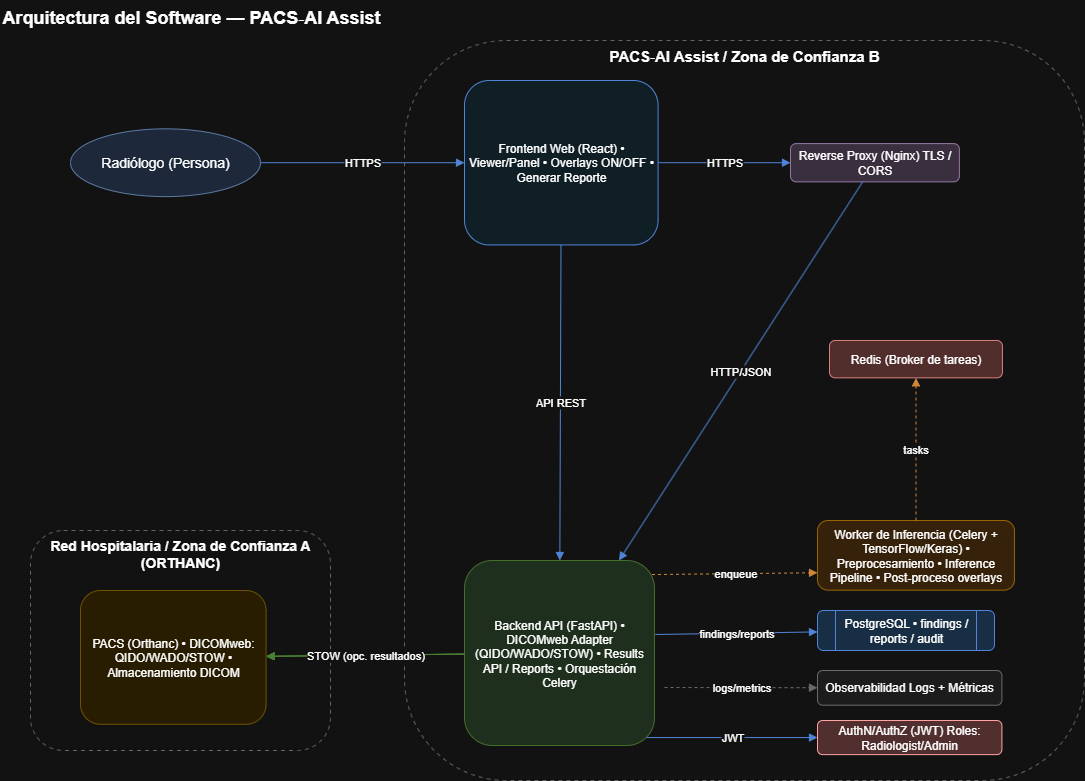

The diagram above was exported from draw.io. Its source (the exported page's mxGraphModel, read from the mxfile embedded in the PNG):
<mxGraphModel dx="1426" dy="795" grid="1" gridSize="10" guides="1" tooltips="1" connect="1" arrows="1" fold="1" page="1" pageScale="1" pageWidth="827" pageHeight="1169" math="0" shadow="0">
  <root>
    <mxCell id="0" />
    <mxCell id="1" parent="0" />
    <mxCell id="Hd2BIxUsDfk6plRy5w6N-1" value="Arquitectura del Software — PACS‑AI Assist" style="text;html=1;align=left;verticalAlign=top;fontSize=18;fontStyle=1" vertex="1" parent="1">
      <mxGeometry x="20" y="10" width="390" height="30" as="geometry" />
    </mxCell>
    <mxCell id="Hd2BIxUsDfk6plRy5w6N-2" value="&lt;font style=&quot;font-size: 14px;&quot;&gt;Radiólogo (Persona)&lt;/font&gt;" style="ellipse;whiteSpace=wrap;html=1;gradientColor=none;fillColor=#dae8fc;strokeColor=#6c8ebf;" vertex="1" parent="1">
      <mxGeometry x="90" y="138.33000000000004" width="190" height="67.78" as="geometry" />
    </mxCell>
    <mxCell id="Hd2BIxUsDfk6plRy5w6N-3" value="&lt;font style=&quot;font-size: 14px;&quot;&gt;&lt;b&gt;Red Hospitalaria / Zona de Confianza A (ORTHANC)&lt;/b&gt;&lt;/font&gt;" style="rounded=1;dashed=1;dashPattern=4 4;strokeColor=#9E9E9E;fillColor=#ffffff;whiteSpace=wrap;html=1;align=center;verticalAlign=top;" vertex="1" parent="1">
      <mxGeometry x="50" y="540" width="300" height="220" as="geometry" />
    </mxCell>
    <mxCell id="Hd2BIxUsDfk6plRy5w6N-4" value="PACS (Orthanc) • DICOMweb: QIDO/WADO/STOW • Almacenamiento DICOM" style="rounded=1;whiteSpace=wrap;html=1;fillColor=#fff2cc;strokeColor=#d6b656;" vertex="1" parent="Hd2BIxUsDfk6plRy5w6N-3">
      <mxGeometry x="50" y="60" width="185.58" height="133.81" as="geometry" />
    </mxCell>
    <mxCell id="Hd2BIxUsDfk6plRy5w6N-5" value="&lt;font style=&quot;font-size: 15px;&quot;&gt;&lt;b&gt;PACS‑AI Assist / Zona de Confianza B&lt;/b&gt;&lt;/font&gt;" style="rounded=1;dashed=1;dashPattern=4 4;strokeColor=#9E9E9E;fillColor=#ffffff;whiteSpace=wrap;html=1;align=center;verticalAlign=top;" vertex="1" parent="1">
      <mxGeometry x="424" y="50" width="680" height="740" as="geometry" />
    </mxCell>
    <mxCell id="Hd2BIxUsDfk6plRy5w6N-6" value="Reverse Proxy (Nginx) TLS / CORS" style="rounded=1;whiteSpace=wrap;html=1;fillColor=#e1d5e7;strokeColor=#9673a6;" vertex="1" parent="Hd2BIxUsDfk6plRy5w6N-5">
      <mxGeometry x="386" y="103.10999999999999" width="168.88" height="38.23" as="geometry" />
    </mxCell>
    <mxCell id="Hd2BIxUsDfk6plRy5w6N-7" value="Backend API (FastAPI) • DICOMweb Adapter (QIDO/WADO/STOW) • Results API / Reports • Orquestación Celery" style="rounded=1;whiteSpace=wrap;html=1;fillColor=#d5e8d4;strokeColor=#82b366;" vertex="1" parent="Hd2BIxUsDfk6plRy5w6N-5">
      <mxGeometry x="60" y="520" width="190" height="185" as="geometry" />
    </mxCell>
    <mxCell id="Hd2BIxUsDfk6plRy5w6N-8" value="Worker de Inferencia (Celery + TensorFlow/Keras) • Preprocesamiento • Inference Pipeline • Post‑proceso overlays" style="rounded=1;whiteSpace=wrap;html=1;fillColor=#ffe6cc;strokeColor=#d79b00;" vertex="1" parent="Hd2BIxUsDfk6plRy5w6N-5">
      <mxGeometry x="413" y="480" width="196.96" height="69.66" as="geometry" />
    </mxCell>
    <mxCell id="Hd2BIxUsDfk6plRy5w6N-9" value="Redis (Broker de tareas)" style="rounded=1;whiteSpace=wrap;html=1;fillColor=#f8cecc;strokeColor=#b85450;" vertex="1" parent="Hd2BIxUsDfk6plRy5w6N-5">
      <mxGeometry x="425.03999999999996" y="300" width="172.88" height="37.35" as="geometry" />
    </mxCell>
    <mxCell id="Hd2BIxUsDfk6plRy5w6N-10" value="PostgreSQL • findings / reports / audit" style="shape=process;rounded=1;whiteSpace=wrap;html=1;fillColor=#cce5ff;strokeColor=#4a86e8;" vertex="1" parent="Hd2BIxUsDfk6plRy5w6N-5">
      <mxGeometry x="413" y="570" width="177" height="40" as="geometry" />
    </mxCell>
    <mxCell id="Hd2BIxUsDfk6plRy5w6N-11" value="Frontend Web (React) • Viewer/Panel • Overlays ON/OFF • Generar Reporte" style="rounded=1;whiteSpace=wrap;html=1;fillColor=#e6f7ff;strokeColor=#4a86e8;" vertex="1" parent="Hd2BIxUsDfk6plRy5w6N-5">
      <mxGeometry x="60" y="40" width="193.57" height="164.44" as="geometry" />
    </mxCell>
    <mxCell id="Hd2BIxUsDfk6plRy5w6N-12" value="AuthN/AuthZ (JWT) Roles: Radiologist/Admin" style="rounded=1;whiteSpace=wrap;html=1;fillColor=#f4cccc;strokeColor=#cc0000;" vertex="1" parent="Hd2BIxUsDfk6plRy5w6N-5">
      <mxGeometry x="413" y="680" width="184.41" height="34.12" as="geometry" />
    </mxCell>
    <mxCell id="Hd2BIxUsDfk6plRy5w6N-13" value="Observabilidad Logs + Métricas" style="rounded=1;whiteSpace=wrap;html=1;fillColor=#f3f3f3;strokeColor=#999999;" vertex="1" parent="Hd2BIxUsDfk6plRy5w6N-5">
      <mxGeometry x="413" y="630" width="184.41" height="34.71" as="geometry" />
    </mxCell>
    <mxCell id="Hd2BIxUsDfk6plRy5w6N-14" value="HTTPS" style="endArrow=block;html=1;strokeColor=#4a86e8;" edge="1" parent="Hd2BIxUsDfk6plRy5w6N-5" source="Hd2BIxUsDfk6plRy5w6N-11" target="Hd2BIxUsDfk6plRy5w6N-6">
      <mxGeometry relative="1" as="geometry" />
    </mxCell>
    <mxCell id="Hd2BIxUsDfk6plRy5w6N-15" value="HTTP/JSON" style="endArrow=block;html=1;strokeColor=#4a86e8;" edge="1" parent="Hd2BIxUsDfk6plRy5w6N-5" source="Hd2BIxUsDfk6plRy5w6N-6" target="Hd2BIxUsDfk6plRy5w6N-7">
      <mxGeometry relative="1" as="geometry" />
    </mxCell>
    <mxCell id="Hd2BIxUsDfk6plRy5w6N-16" value="enqueue" style="endArrow=block;html=1;strokeColor=#b45f06;dashed=1;exitX=0.987;exitY=0.076;exitDx=0;exitDy=0;exitPerimeter=0;entryX=0;entryY=0.75;entryDx=0;entryDy=0;" edge="1" parent="Hd2BIxUsDfk6plRy5w6N-5" source="Hd2BIxUsDfk6plRy5w6N-7" target="Hd2BIxUsDfk6plRy5w6N-8">
      <mxGeometry relative="1" as="geometry">
        <mxPoint x="406" y="530" as="targetPoint" />
      </mxGeometry>
    </mxCell>
    <mxCell id="Hd2BIxUsDfk6plRy5w6N-17" value="tasks" style="endArrow=block;html=1;strokeColor=#b45f06;dashed=1;" edge="1" parent="Hd2BIxUsDfk6plRy5w6N-5" source="Hd2BIxUsDfk6plRy5w6N-8" target="Hd2BIxUsDfk6plRy5w6N-9">
      <mxGeometry relative="1" as="geometry" />
    </mxCell>
    <mxCell id="Hd2BIxUsDfk6plRy5w6N-18" value="findings/reports" style="endArrow=block;html=1;strokeColor=#4a86e8;exitX=1.004;exitY=0.4;exitDx=0;exitDy=0;exitPerimeter=0;" edge="1" parent="Hd2BIxUsDfk6plRy5w6N-5" source="Hd2BIxUsDfk6plRy5w6N-7" target="Hd2BIxUsDfk6plRy5w6N-10">
      <mxGeometry relative="1" as="geometry">
        <Array as="points" />
      </mxGeometry>
    </mxCell>
    <mxCell id="Hd2BIxUsDfk6plRy5w6N-19" value="API REST" style="endArrow=block;html=1;strokeColor=#4a86e8;" edge="1" parent="Hd2BIxUsDfk6plRy5w6N-5" source="Hd2BIxUsDfk6plRy5w6N-11" target="Hd2BIxUsDfk6plRy5w6N-7">
      <mxGeometry relative="1" as="geometry" />
    </mxCell>
    <mxCell id="Hd2BIxUsDfk6plRy5w6N-20" value="JWT" style="endArrow=block;html=1;strokeColor=#4a86e8;exitX=0.961;exitY=0.957;exitDx=0;exitDy=0;exitPerimeter=0;" edge="1" parent="Hd2BIxUsDfk6plRy5w6N-5" source="Hd2BIxUsDfk6plRy5w6N-7" target="Hd2BIxUsDfk6plRy5w6N-12">
      <mxGeometry relative="1" as="geometry" />
    </mxCell>
    <mxCell id="Hd2BIxUsDfk6plRy5w6N-21" value="logs/metrics" style="endArrow=block;html=1;strokeColor=#999999;dashed=1;" edge="1" parent="Hd2BIxUsDfk6plRy5w6N-5" target="Hd2BIxUsDfk6plRy5w6N-13">
      <mxGeometry relative="1" as="geometry">
        <mxPoint x="260" y="647" as="sourcePoint" />
      </mxGeometry>
    </mxCell>
    <mxCell id="Hd2BIxUsDfk6plRy5w6N-22" value="HTTPS" style="endArrow=block;html=1;strokeColor=#4a86e8;" edge="1" parent="1" source="Hd2BIxUsDfk6plRy5w6N-2" target="Hd2BIxUsDfk6plRy5w6N-11">
      <mxGeometry relative="1" as="geometry" />
    </mxCell>
    <mxCell id="Hd2BIxUsDfk6plRy5w6N-23" value="QIDO (search)" style="endArrow=block;html=1;strokeColor=#6aa84f;" edge="1" parent="1" source="Hd2BIxUsDfk6plRy5w6N-7" target="Hd2BIxUsDfk6plRy5w6N-4">
      <mxGeometry relative="1" as="geometry" />
    </mxCell>
    <mxCell id="Hd2BIxUsDfk6plRy5w6N-24" value="WADO (imágenes)" style="endArrow=block;html=1;strokeColor=#6aa84f;" edge="1" parent="1" source="Hd2BIxUsDfk6plRy5w6N-7" target="Hd2BIxUsDfk6plRy5w6N-4">
      <mxGeometry relative="1" as="geometry" />
    </mxCell>
    <mxCell id="Hd2BIxUsDfk6plRy5w6N-25" value="STOW (opc. resultados)" style="endArrow=block;html=1;strokeColor=#6aa84f;" edge="1" parent="1" source="Hd2BIxUsDfk6plRy5w6N-7" target="Hd2BIxUsDfk6plRy5w6N-4">
      <mxGeometry relative="1" as="geometry" />
    </mxCell>
  </root>
</mxGraphModel>